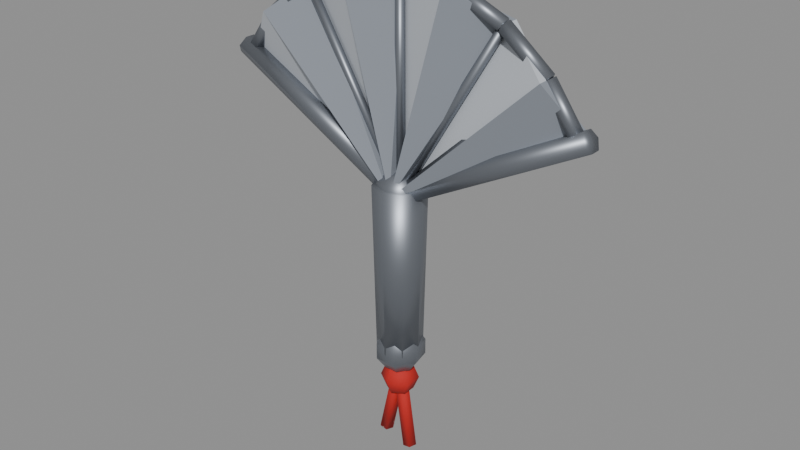 # Source: phien_2.blend  (saved by Blender 5.3.31; exported with 4.5.12 LTS)
import bpy
from mathutils import Matrix  # noqa: F401  (used for matrix-valued properties, if any)

bpy.ops.wm.read_factory_settings(use_empty=True)
scene = bpy.context.scene
scene.name = 'Scene'

# ---- collections
col_col_weapon_phien_2 = bpy.data.collections.new('COL_weapon_phien_2'); scene.collection.children.link(col_col_weapon_phien_2)

# ---- materials (node trees are filled in below, after node groups)
mat_mat_phien_2_metal = bpy.data.materials.new('MAT_phien_2_metal')
mat_mat_phien_2_metal.diffuse_color = (0.2623, 0.2831, 0.3185, 1.0)
mat_mat_phien_2_main = bpy.data.materials.new('MAT_phien_2_main')
mat_mat_phien_2_main.diffuse_color = (0.5457, 0.5776, 0.624, 1.0)
mat_mat_phien_2_dark = bpy.data.materials.new('MAT_phien_2_dark')
mat_mat_phien_2_dark.diffuse_color = (0.2542, 0.2789, 0.3185, 1.0)
mat_mat_phien_2_cord = bpy.data.materials.new('MAT_phien_2_cord')
mat_mat_phien_2_cord.diffuse_color = (0.5271, 0.01444, 0.01033, 1.0)

# ---- material node trees
mat_mat_phien_2_metal.use_nodes = True; mat_mat_phien_2_metal.node_tree.nodes.clear()
_N = mat_mat_phien_2_metal.node_tree.nodes; _L = mat_mat_phien_2_metal.node_tree.links
n0 = _N.new('ShaderNodeBsdfPrincipled'); n0.name = 'Principled BSDF'; n0.location = (-200, 100)
n0.inputs[0].default_value = (0.2623, 0.2831, 0.3185, 1.0)
n0.inputs[1].default_value = 0.8
n0.inputs[2].default_value = 0.45
n0.inputs[10].default_value = 0.005
n1 = _N.new('ShaderNodeOutputMaterial'); n1.name = 'Material Output'; n1.location = (200, 100)
_L.new(n0.outputs[0], n1.inputs[0])
n1.is_active_output = True
mat_mat_phien_2_main.use_nodes = True; mat_mat_phien_2_main.node_tree.nodes.clear()
_N = mat_mat_phien_2_main.node_tree.nodes; _L = mat_mat_phien_2_main.node_tree.links
n0 = _N.new('ShaderNodeBsdfPrincipled'); n0.name = 'Principled BSDF'; n0.location = (-200, 100)
n0.inputs[0].default_value = (0.5457, 0.5776, 0.624, 1.0)
n0.inputs[2].default_value = 0.9
n0.inputs[10].default_value = 0.005
n1 = _N.new('ShaderNodeOutputMaterial'); n1.name = 'Material Output'; n1.location = (200, 100)
_L.new(n0.outputs[0], n1.inputs[0])
n1.is_active_output = True
mat_mat_phien_2_dark.use_nodes = True; mat_mat_phien_2_dark.node_tree.nodes.clear()
_N = mat_mat_phien_2_dark.node_tree.nodes; _L = mat_mat_phien_2_dark.node_tree.links
n0 = _N.new('ShaderNodeBsdfPrincipled'); n0.name = 'Principled BSDF'; n0.location = (-200, 100)
n0.inputs[0].default_value = (0.2542, 0.2789, 0.3185, 1.0)
n0.inputs[2].default_value = 0.9
n0.inputs[10].default_value = 0.005
n1 = _N.new('ShaderNodeOutputMaterial'); n1.name = 'Material Output'; n1.location = (200, 100)
_L.new(n0.outputs[0], n1.inputs[0])
n1.is_active_output = True
mat_mat_phien_2_cord.use_nodes = True; mat_mat_phien_2_cord.node_tree.nodes.clear()
_N = mat_mat_phien_2_cord.node_tree.nodes; _L = mat_mat_phien_2_cord.node_tree.links
n0 = _N.new('ShaderNodeBsdfPrincipled'); n0.name = 'Principled BSDF'; n0.location = (-200, 100)
n0.inputs[0].default_value = (0.5271, 0.01444, 0.01033, 1.0)
n0.inputs[2].default_value = 0.8
n0.inputs[10].default_value = 0.005
n1 = _N.new('ShaderNodeOutputMaterial'); n1.name = 'Material Output'; n1.location = (200, 100)
_L.new(n0.outputs[0], n1.inputs[0])
n1.is_active_output = True

# ---- meshes
me_sm_phien_2_mesh = bpy.data.meshes.new('SM_phien_2_mesh')
me_sm_phien_2_mesh.from_pydata([(-0.1676, 0.0025, 0.185), (0.0, 0.0, -0.14), (0.0, 0.026, -0.17), (0.0, 0.03, 0.03), (0.01838, 0.01838, -0.17), (0.02121, 0.02121, 0.03), (0.026, 0.0, -0.17), (0.03, 0.0, 0.03), (0.01838, -0.01838, -0.17), (0.02121, -0.02121, 0.03), (0.0, -0.026, -0.17), (0.0, -0.03, 0.03), (-0.01838, -0.01838, -0.17), (-0.02121, -0.02121, 0.03), (-0.026, 0.0, -0.17), (-0.03, 0.0, 0.03), (-0.01838, 0.01838, -0.17), (-0.02121, 0.02121, 0.03), (0.0, 0.02853, -0.1607), (0.003577, 0.003, 0.02377), (0.0, 0.01763, -0.1943), (0.0, 0.0, -0.2), (0.01379, 0.01099, -0.1457), (-0.1706, 0.005, 0.1819), (0.02231, 0.01779, -0.1607), (0.02231, 0.01779, -0.1793), (0.01379, 0.01099, -0.1943), (0.0, 0.006, 0.02), (0.01719, -0.003924, -0.1457), (-0.2253, 0.006, 0.128), (0.02782, -0.006349, -0.1607), (0.02782, -0.006349, -0.1793), (0.01719, -0.003924, -0.1943), (-0.005692, 0.007, 0.009295), (0.007651, -0.01589, -0.1457), (-0.2253, -0.006, 0.128), (0.01238, -0.02571, -0.1607), (0.01238, -0.02571, -0.1793), (0.007651, -0.01589, -0.1943), (-0.005692, -0.007, 0.009295), (-0.007651, -0.01589, -0.1457), (-0.2204, -0.012, 0.1372), (-0.01238, -0.02571, -0.1607), (-0.01238, -0.02571, -0.1793), (-0.007651, -0.01589, -0.1943), (1.49e-08, -0.014, 0.02), (-0.01719, -0.003924, -0.1457), (-0.2155, -0.006, 0.1464), (-0.02782, -0.006349, -0.1607), (-0.02782, -0.006349, -0.1793), (-0.01719, -0.003924, -0.1943), (0.005692, -0.007, 0.03071), (-0.01379, 0.01099, -0.1457), (-0.2155, 0.006, 0.1464), (-0.02231, 0.01779, -0.1607), (-0.02231, 0.01779, -0.1793), (-0.01379, 0.01099, -0.1943), (0.005692, 0.007, 0.03071), (8.941e-10, 0.01763, -0.1457), (-0.2204, 0.012, 0.1372), (1.49e-08, 0.014, 0.02), (1.788e-09, 0.02853, -0.1793), (0.0, 0.0, 0.048), (0.0, 0.014, 0.04425), (0.003577, -0.003, 0.02377), (-0.1676, -0.0025, 0.185), (0.0, -0.006, 0.02), (-0.1706, -0.005, 0.1819), (-0.003577, -0.003, 0.01623), (-0.1736, -0.0025, 0.1788), (-0.003577, 0.003, 0.01623), (-0.1736, 0.0025, 0.1788), (0.0, 0.006, 0.02), (-0.1211, 0.005, 0.2216), (0.004454, 0.003, 0.02268), (-0.1174, 0.0025, 0.2238), (0.004454, -0.003, 0.02268), (-0.1174, -0.0025, 0.2238), (0.0, -0.006, 0.02), (-0.1211, -0.005, 0.2216), (-0.004454, -0.003, 0.01732), (-0.1248, -0.0025, 0.2194), (-0.004454, 0.003, 0.01732), (-0.1248, 0.0025, 0.2194), (0.0, 0.006, 0.02), (-0.06285, 0.005, 0.2466), (0.005007, 0.003, 0.02139), (-0.05868, 0.0025, 0.2478), (0.005007, -0.003, 0.02139), (-0.05868, -0.0025, 0.2478), (0.0, -0.006, 0.02), (-0.06285, -0.005, 0.2466), (-0.005007, -0.003, 0.01861), (-0.06703, -0.0025, 0.2455), (-0.005007, 0.003, 0.01861), (-0.06703, 0.0025, 0.2455), (0.0, 0.006, 0.02), (0.0, 0.005, 0.2552), (0.005196, 0.003, 0.02), (0.00433, 0.0025, 0.2552), (0.005196, -0.003, 0.02), (0.00433, -0.0025, 0.2552), (0.0, -0.006, 0.02), (0.0, -0.005, 0.2552), (-0.005196, -0.003, 0.02), (-0.00433, -0.0025, 0.2552), (-0.005196, 0.003, 0.02), (-0.00433, 0.0025, 0.2552), (0.0, 0.006, 0.02), (0.06285, 0.005, 0.2466), (0.005007, 0.003, 0.01861), (0.06703, 0.0025, 0.2455), (0.005007, -0.003, 0.01861), (0.06703, -0.0025, 0.2455), (0.0, -0.006, 0.02), (0.06285, -0.005, 0.2466), (-0.005007, -0.003, 0.02139), (0.05868, -0.0025, 0.2478), (-0.005007, 0.003, 0.02139), (0.05868, 0.0025, 0.2478), (0.0, 0.006, 0.02), (0.1211, 0.005, 0.2216), (0.004454, 0.003, 0.01732), (0.1248, 0.0025, 0.2194), (0.004454, -0.003, 0.01732), (0.1248, -0.0025, 0.2194), (0.0, -0.006, 0.02), (0.1211, -0.005, 0.2216), (-0.004454, -0.003, 0.02268), (0.1174, -0.0025, 0.2238), (-0.004454, 0.003, 0.02268), (0.1174, 0.0025, 0.2238), (0.0, 0.006, 0.02), (0.1706, 0.005, 0.1819), (0.003577, 0.003, 0.01623), (0.1736, 0.0025, 0.1788), (0.003577, -0.003, 0.01623), (0.1736, -0.0025, 0.1788), (0.0, -0.006, 0.02), (0.1706, -0.005, 0.1819), (-0.003577, -0.003, 0.02377), (0.1676, -0.0025, 0.185), (-0.003577, 0.003, 0.02377), (0.1676, 0.0025, 0.185), (-1.49e-08, 0.014, 0.02), (0.2204, 0.012, 0.1372), (0.005692, 0.007, 0.009295), (0.2253, 0.006, 0.128), (0.005692, -0.007, 0.009295), (0.2253, -0.006, 0.128), (-1.49e-08, -0.014, 0.02), (0.2204, -0.012, 0.1372), (-0.005692, -0.007, 0.03071), (0.2155, -0.006, 0.1464), (-0.005692, 0.007, 0.03071), (0.2155, 0.006, 0.1464), (-0.2098, 0.008, 0.1315), (-0.1723, 0.008, 0.1836), (-0.2036, 0.002472, 0.1271), (-0.1662, 0.002472, 0.1791), (-0.206, -0.006472, 0.1288), (-0.1685, -0.006472, 0.1808), (-0.2136, -0.006472, 0.1343), (-0.1762, -0.006472, 0.1863), (-0.216, 0.002472, 0.136), (-0.1785, 0.002472, 0.188), (-0.1723, 0.008, 0.1836), (-0.1224, 0.008, 0.2237), (-0.1676, 0.002472, 0.1776), (-0.1176, 0.002472, 0.2177), (-0.1694, -0.006472, 0.1799), (-0.1194, -0.006472, 0.22), (-0.1753, -0.006472, 0.1872), (-0.1253, -0.006472, 0.2273), (-0.1771, 0.002472, 0.1895), (-0.1271, 0.002472, 0.2296), (-0.1224, 0.008, 0.2237), (-0.0635, 0.008, 0.249), (-0.1194, 0.002472, 0.2167), (-0.06049, 0.002472, 0.242), (-0.1205, -0.006472, 0.2193), (-0.06164, -0.006472, 0.2446), (-0.1242, -0.006472, 0.228), (-0.06535, -0.006472, 0.2533), (-0.1254, 0.002472, 0.2307), (-0.0665, 0.002472, 0.2559), (-0.0635, 0.008, 0.249), (0.0, 0.008, 0.2576), (-0.06247, 0.002472, 0.2414), (0.001026, 0.002472, 0.2501), (-0.06286, -0.006472, 0.2443), (0.0006341, -0.006472, 0.2529), (-0.06413, -0.006472, 0.2536), (-0.0006341, -0.006472, 0.2623), (-0.06452, 0.002472, 0.2565), (-0.001026, 0.002472, 0.2651), (0.0, 0.008, 0.2576), (0.0635, 0.008, 0.249), (-0.001026, 0.002472, 0.2501), (0.06247, 0.002472, 0.2414), (-0.0006341, -0.006472, 0.2529), (0.06286, -0.006472, 0.2443), (0.0006341, -0.006472, 0.2623), (0.06413, -0.006472, 0.2536), (0.001026, 0.002472, 0.2651), (0.06452, 0.002472, 0.2565), (0.0635, 0.008, 0.249), (0.1224, 0.008, 0.2237), (0.06049, 0.002472, 0.242), (0.1194, 0.002472, 0.2167), (0.06164, -0.006472, 0.2446), (0.1205, -0.006472, 0.2193), (0.06535, -0.006472, 0.2533), (0.1242, -0.006472, 0.228), (0.0665, 0.002472, 0.2559), (0.1254, 0.002472, 0.2307), (0.1224, 0.008, 0.2237), (0.1723, 0.008, 0.1836), (0.1176, 0.002472, 0.2177), (0.1676, 0.002472, 0.1776), (0.1194, -0.006472, 0.22), (0.1694, -0.006472, 0.1799), (0.1253, -0.006472, 0.2273), (0.1753, -0.006472, 0.1872), (0.1271, 0.002472, 0.2296), (0.1771, 0.002472, 0.1895), (0.1723, 0.008, 0.1836), (0.2098, 0.008, 0.1315), (0.1662, 0.002472, 0.1791), (0.2036, 0.002472, 0.1271), (0.1685, -0.006472, 0.1808), (0.206, -0.006472, 0.1288), (0.1762, -0.006472, 0.1863), (0.2136, -0.006472, 0.1343), (0.1785, 0.002472, 0.188), (0.216, 0.002472, 0.136), (0.0, 0.028, 0.02), (0.0, 0.014, -0.004249), (0.0, 0.0, -0.008), (0.009899, 0.009899, 0.04425), (0.01715, 0.01715, 0.034), (0.0198, 0.0198, 0.02), (0.01715, 0.01715, 0.006), (0.009899, 0.009899, -0.004249), (0.014, 0.0, 0.04425), (0.02425, 0.0, 0.034), (0.028, 0.0, 0.02), (0.02425, 0.0, 0.006), (0.014, 0.0, -0.004249), (0.009899, -0.009899, 0.04425), (0.01715, -0.01715, 0.034), (0.0198, -0.0198, 0.02), (0.01715, -0.01715, 0.006), (0.009899, -0.009899, -0.004249), (0.0, -0.014, 0.04425), (0.0, -0.02425, 0.034), (0.0, -0.028, 0.02), (0.0, -0.02425, 0.006), (0.0, -0.014, -0.004249), (-0.009899, -0.009899, 0.04425), (-0.01715, -0.01715, 0.034), (-0.0198, -0.0198, 0.02), (-0.01715, -0.01715, 0.006), (-0.009899, -0.009899, -0.004249), (-0.014, 0.0, 0.04425), (-0.02425, 0.0, 0.034), (-0.028, 0.0, 0.02), (-0.02425, 0.0, 0.006), (-0.014, 0.0, -0.004249), (-0.009899, 0.009899, 0.04425), (-0.01715, 0.01715, 0.034), (-0.0198, 0.0198, 0.02), (-0.01715, 0.01715, 0.006), (-0.009899, 0.009899, -0.004249), (0.0, 0.02425, 0.034), (0.0, 0.02425, 0.006), (0.0, 0.017, 0.02), (-0.2119, 0.017, 0.1327), (-0.1741, -0.007, 0.1852), (0.0, 0.007, 0.02), (-0.2119, 0.007, 0.1327), (-0.1741, -0.017, 0.1852), (0.0, 0.017, 0.02), (-0.1236, 0.017, 0.2257), (-0.06414, -0.007, 0.2513), (0.0, 0.007, 0.02), (-0.1236, 0.007, 0.2257), (-0.06414, -0.017, 0.2513), (0.0, 0.017, 0.02), (0.0, 0.017, 0.26), (0.06414, -0.007, 0.2513), (0.0, 0.007, 0.02), (0.0, 0.007, 0.26), (0.06414, -0.017, 0.2513), (0.0, 0.017, 0.02), (0.1236, 0.017, 0.2257), (0.1741, -0.007, 0.1852), (0.0, 0.007, 0.02), (0.1236, 0.007, 0.2257), (0.1741, -0.017, 0.1852), (0.0, -0.007, 0.02), (-0.1741, -0.007, 0.1852), (-0.1236, 0.017, 0.2257), (0.0, -0.017, 0.02), (-0.1741, -0.017, 0.1852), (-0.1236, 0.007, 0.2257), (0.0, -0.007, 0.02), (-0.06414, -0.007, 0.2513), (0.0, 0.017, 0.26), (0.0, -0.017, 0.02), (-0.06414, -0.017, 0.2513), (0.0, 0.007, 0.26), (0.0, -0.007, 0.02), (0.06414, -0.007, 0.2513), (0.1236, 0.017, 0.2257), (0.0, -0.017, 0.02), (0.06414, -0.017, 0.2513), (0.1236, 0.007, 0.2257), (0.0, -0.007, 0.02), (0.1741, -0.007, 0.1852), (0.2119, 0.017, 0.1327), (0.0, -0.017, 0.02), (0.1741, -0.017, 0.1852), (0.2119, 0.007, 0.1327), (0.0, 0.01556, -0.1944), (0.0, 0.0, -0.188), (9.313e-10, 0.008, -0.2), (0.015, 0.008, -0.3), (-0.007524, 0.002472, -0.2011), (0.007476, 0.002472, -0.3011), (-0.00465, -0.006472, -0.2007), (0.01035, -0.006472, -0.3007), (0.00465, -0.006472, -0.1993), (0.01965, -0.006472, -0.2993), (0.007524, 0.002472, -0.1989), (0.02252, 0.002472, -0.2989), (-5.588e-09, 0.008, -0.2), (-0.02, 0.008, -0.29), (-0.007427, 0.002472, -0.1983), (-0.02743, 0.002472, -0.2883), (-0.00459, -0.006472, -0.199), (-0.02459, -0.006472, -0.289), (0.00459, -0.006472, -0.201), (-0.01541, -0.006472, -0.291), (0.007427, 0.002472, -0.2017), (-0.01257, 0.002472, -0.2917), (0.0, 0.022, -0.21), (0.0, 0.01556, -0.2256), (0.0, 0.0, -0.232), (0.01347, 0.007778, -0.1944), (0.01905, 0.011, -0.21), (0.01347, 0.007778, -0.2256), (0.01347, -0.007778, -0.1944), (0.01905, -0.011, -0.21), (0.01347, -0.007778, -0.2256), (-3.278e-09, -0.01556, -0.1944), (-3.278e-09, -0.022, -0.21), (-3.278e-09, -0.01556, -0.2256), (-0.01347, -0.007778, -0.1944), (-0.01905, -0.011, -0.21), (-0.01347, -0.007778, -0.2256), (-0.01347, 0.007778, -0.1944), (-0.01905, 0.011, -0.21), (-0.01347, 0.007778, -0.2256)], [], [(32, 31, 37, 38), (21, 26, 32), (2, 3, 5, 4), (30, 28, 34, 36), (25, 24, 30, 31), (4, 5, 7, 6), (31, 30, 36, 37), (58, 1, 22), (6, 7, 9, 8), (21, 32, 38), (21, 20, 26), (8, 9, 11, 10), (24, 22, 28, 30), (18, 58, 22, 24), (10, 11, 13, 12), (26, 25, 31, 32), (61, 18, 24, 25), (12, 13, 15, 14), (5, 3, 17, 15, 13, 11, 9, 7), (20, 61, 25, 26), (14, 15, 17, 16), (28, 1, 34), (22, 1, 28), (16, 17, 3, 2), (2, 4, 6, 8, 10, 12, 14, 16), (21, 38, 44), (37, 36, 42, 43), (34, 1, 40), (38, 37, 43, 44), (36, 34, 40, 42), (21, 44, 50), (43, 42, 48, 49), (40, 1, 46), (44, 43, 49, 50), (42, 40, 46, 48), (21, 50, 56), (49, 48, 54, 55), (46, 1, 52), (50, 49, 55, 56), (48, 46, 52, 54), (21, 56, 20), (55, 54, 18, 61), (52, 1, 58), (56, 55, 61, 20), (54, 52, 58, 18), (168, 169, 171, 170), (108, 109, 111, 110), (60, 59, 53, 57), (100, 101, 103, 102), (178, 179, 181, 180), (57, 53, 47, 51), (72, 73, 75, 74), (27, 23, 0, 19), (51, 47, 41, 45), (84, 85, 87, 86), (98, 99, 101, 100), (45, 41, 35, 39), (53, 59, 29, 35, 41, 47), (96, 97, 99, 98), (39, 35, 29, 33), (64, 65, 67, 66), (19, 0, 65, 64), (33, 29, 59, 60), (60, 57, 51, 45, 39, 33), (66, 67, 69, 68), (65, 0, 23, 71, 69, 67), (190, 191, 193, 192), (68, 69, 71, 70), (76, 77, 79, 78), (74, 75, 77, 76), (70, 71, 23, 27), (66, 68, 70, 27, 19, 64), (78, 79, 81, 80), (75, 73, 83, 81, 79, 77), (112, 113, 115, 114), (80, 81, 83, 82), (88, 89, 91, 90), (86, 87, 89, 88), (82, 83, 73, 72), (76, 78, 80, 82, 72, 74), (90, 91, 93, 92), (124, 125, 127, 126), (86, 88, 90, 92, 94, 84), (92, 93, 95, 94), (110, 111, 113, 112), (120, 121, 123, 122), (94, 95, 85, 84), (91, 89, 87, 85, 95, 93), (102, 103, 105, 104), (136, 137, 139, 138), (100, 102, 104, 106, 96, 98), (104, 105, 107, 106), (122, 123, 125, 124), (132, 133, 135, 134), (106, 107, 97, 96), (103, 101, 99, 97, 107, 105), (114, 115, 117, 116), (148, 149, 151, 150), (114, 116, 118, 108, 110, 112), (116, 117, 119, 118), (134, 135, 137, 136), (144, 145, 147, 146), (118, 119, 109, 108), (115, 113, 111, 109, 119, 117), (126, 127, 129, 128), (160, 161, 163, 162), (126, 128, 130, 120, 122, 124), (128, 129, 131, 130), (146, 147, 149, 148), (156, 157, 159, 158), (130, 131, 121, 120), (127, 125, 123, 121, 131, 129), (138, 139, 141, 140), (200, 201, 203, 202), (138, 140, 142, 132, 134, 136), (140, 141, 143, 142), (158, 159, 161, 160), (210, 211, 213, 212), (142, 143, 133, 132), (139, 137, 135, 133, 143, 141), (150, 151, 153, 152), (186, 187, 189, 188), (150, 152, 154, 144, 146, 148), (152, 153, 155, 154), (188, 189, 191, 190), (162, 164, 156, 158, 160), (154, 155, 145, 144), (151, 149, 147, 145, 155, 153), (162, 163, 165, 164), (166, 167, 169, 168), (170, 171, 173, 172), (164, 165, 157, 156), (163, 161, 159, 157, 165), (220, 221, 223, 222), (166, 168, 170, 172, 174), (172, 173, 175, 174), (176, 177, 179, 178), (180, 181, 183, 182), (174, 175, 167, 166), (173, 171, 169, 167, 175), (179, 177, 185, 183, 181), (230, 231, 233, 232), (182, 183, 185, 184), (198, 199, 201, 200), (196, 197, 199, 198), (184, 185, 177, 176), (178, 180, 182, 184, 176), (189, 187, 195, 193, 191), (238, 243, 248), (192, 193, 195, 194), (208, 209, 211, 210), (206, 207, 209, 208), (194, 195, 187, 186), (188, 190, 192, 194, 186), (199, 197, 205, 203, 201), (236, 274, 240, 241), (202, 203, 205, 204), (218, 219, 221, 220), (216, 217, 219, 218), (204, 205, 197, 196), (198, 200, 202, 204, 196), (209, 207, 215, 213, 211), (275, 236, 241, 242), (212, 213, 215, 214), (228, 229, 231, 230), (226, 227, 229, 228), (214, 215, 207, 206), (208, 210, 212, 214, 206), (219, 217, 225, 223, 221), (240, 239, 244, 245), (222, 223, 225, 224), (63, 62, 239), (237, 275, 242, 243), (224, 225, 217, 216), (218, 220, 222, 224, 216), (229, 227, 235, 233, 231), (238, 237, 243), (232, 233, 235, 234), (243, 242, 247, 248), (274, 63, 239, 240), (234, 235, 227, 226), (228, 230, 232, 234, 226), (239, 62, 244), (242, 241, 246, 247), (241, 240, 245, 246), (238, 248, 253), (245, 244, 249, 250), (248, 247, 252, 253), (244, 62, 249), (247, 246, 251, 252), (246, 245, 250, 251), (238, 253, 258), (250, 249, 254, 255), (253, 252, 257, 258), (249, 62, 254), (252, 251, 256, 257), (251, 250, 255, 256), (255, 254, 259, 260), (258, 257, 262, 263), (254, 62, 259), (257, 256, 261, 262), (256, 255, 260, 261), (238, 258, 263), (263, 262, 267, 268), (259, 62, 264), (262, 261, 266, 267), (261, 260, 265, 266), (238, 263, 268), (260, 259, 264, 265), (264, 62, 269), (267, 266, 271, 272), (266, 265, 270, 271), (238, 268, 273), (265, 264, 269, 270), (268, 267, 272, 273), (269, 62, 63), (272, 271, 236, 275), (271, 270, 274, 236), (238, 273, 237), (270, 269, 63, 274), (273, 272, 275, 237), (276, 277, 278), (281, 280, 279), (276, 279, 280, 277), (277, 280, 281, 278), (278, 281, 279, 276), (282, 283, 284), (287, 286, 285), (282, 285, 286, 283), (283, 286, 287, 284), (284, 287, 285, 282), (288, 289, 290), (293, 292, 291), (288, 291, 292, 289), (289, 292, 293, 290), (290, 293, 291, 288), (294, 295, 296), (299, 298, 297), (294, 297, 298, 295), (295, 298, 299, 296), (296, 299, 297, 294), (300, 301, 302), (305, 304, 303), (300, 303, 304, 301), (301, 304, 305, 302), (302, 305, 303, 300), (306, 307, 308), (311, 310, 309), (306, 309, 310, 307), (307, 310, 311, 308), (308, 311, 309, 306), (312, 313, 314), (317, 316, 315), (312, 315, 316, 313), (313, 316, 317, 314), (314, 317, 315, 312), (318, 319, 320), (323, 322, 321), (318, 321, 322, 319), (319, 322, 323, 320), (320, 323, 321, 318), (350, 349, 352, 353), (349, 325, 352), (326, 327, 329, 328), (340, 341, 343, 342), (336, 337, 339, 338), (328, 329, 331, 330), (338, 339, 341, 340), (351, 350, 353, 354), (330, 331, 333, 332), (329, 327, 335, 333, 331), (324, 325, 349), (332, 333, 335, 334), (346, 324, 349, 350), (348, 351, 354), (334, 335, 327, 326), (326, 328, 330, 332, 334), (347, 346, 350, 351), (338, 340, 342, 344, 336), (342, 343, 345, 344), (348, 347, 351), (353, 352, 355, 356), (344, 345, 337, 336), (343, 341, 339, 337, 345), (354, 353, 356, 357), (348, 354, 357), (352, 325, 355), (356, 355, 358, 359), (357, 356, 359, 360), (348, 357, 360), (355, 325, 358), (358, 325, 361), (359, 358, 361, 362), (360, 359, 362, 363), (348, 360, 363), (348, 363, 347), (361, 325, 324), (362, 361, 324, 346), (363, 362, 346, 347)])
me_sm_phien_2_mesh.polygons.foreach_set('use_smooth', [1, 1, 1, 1, 1, 1, 1, 1, 1, 1, 1, 1, 1, 1, 1, 1, 1, 1, 1, 1, 1, 1, 1, 1, 1, 1, 1, 1, 1, 1, 1, 1, 1, 1, 1, 1, 1, 1, 1, 1, 1, 1, 1, 1, 1, 1, 1, 1, 1, 1, 1, 1, 1, 1, 1, 1, 1, 1, 1, 1, 1, 1, 1, 1, 1, 1, 1, 1, 1, 1, 1, 1, 1, 1, 1, 1, 1, 1, 1, 1, 1, 1, 1, 1, 1, 1, 1, 1, 1, 1, 1, 1, 1, 1, 1, 1, 1, 1, 1, 1, 1, 1, 1, 1, 1, 1, 1, 1, 1, 1, 1, 1, 1, 1, 1, 1, 1, 1, 1, 1, 1, 1, 1, 1, 1, 1, 1, 1, 1, 1, 1, 1, 1, 1, 1, 1, 1, 1, 1, 1, 1, 1, 1, 1, 1, 1, 1, 1, 1, 1, 1, 1, 1, 1, 1, 1, 1, 1, 1, 1, 1, 1, 1, 1, 1, 1, 1, 1, 1, 1, 1, 1, 1, 1, 1, 1, 1, 1, 1, 1, 1, 1, 1, 1, 1, 1, 1, 1, 1, 1, 1, 1, 1, 1, 1, 1, 1, 1, 1, 1, 1, 1, 1, 1, 1, 1, 1, 1, 1, 1, 1, 1, 1, 1, 1, 1, 1, 1, 1, 1, 1, 0, 0, 0, 0, 0, 0, 0, 0, 0, 0, 0, 0, 0, 0, 0, 0, 0, 0, 0, 0, 0, 0, 0, 0, 0, 0, 0, 0, 0, 0, 0, 0, 0, 0, 0, 0, 0, 0, 0, 0, 1, 1, 1, 1, 1, 1, 1, 1, 1, 1, 1, 1, 1, 1, 1, 1, 1, 1, 1, 1, 1, 1, 1, 1, 1, 1, 1, 1, 1, 1, 1, 1, 1, 1, 1, 1, 1, 1])
me_sm_phien_2_mesh.polygons.foreach_set('material_index', [0, 0, 0, 0, 0, 0, 0, 0, 0, 0, 0, 0, 0, 0, 0, 0, 0, 0, 0, 0, 0, 0, 0, 0, 0, 0, 0, 0, 0, 0, 0, 0, 0, 0, 0, 0, 0, 0, 0, 0, 0, 0, 0, 0, 0, 0, 0, 0, 0, 0, 0, 0, 0, 0, 0, 0, 0, 0, 0, 0, 0, 0, 0, 0, 0, 0, 0, 0, 0, 0, 0, 0, 0, 0, 0, 0, 0, 0, 0, 0, 0, 0, 0, 0, 0, 0, 0, 0, 0, 0, 0, 0, 0, 0, 0, 0, 0, 0, 0, 0, 0, 0, 0, 0, 0, 0, 0, 0, 0, 0, 0, 0, 0, 0, 0, 0, 0, 0, 0, 0, 0, 0, 0, 0, 0, 0, 0, 0, 0, 0, 0, 0, 0, 0, 0, 0, 0, 0, 0, 0, 0, 0, 0, 0, 0, 0, 0, 0, 0, 0, 0, 0, 0, 0, 0, 0, 0, 0, 0, 0, 0, 0, 0, 0, 0, 0, 0, 0, 0, 0, 0, 0, 0, 0, 0, 0, 0, 0, 0, 0, 0, 0, 0, 0, 0, 0, 0, 0, 0, 0, 0, 0, 0, 0, 0, 0, 0, 0, 0, 0, 0, 0, 0, 0, 0, 0, 0, 0, 0, 0, 0, 0, 0, 0, 0, 0, 0, 0, 0, 0, 0, 1, 1, 1, 1, 1, 1, 1, 1, 1, 1, 1, 1, 1, 1, 1, 1, 1, 1, 1, 1, 2, 2, 2, 2, 2, 2, 2, 2, 2, 2, 2, 2, 2, 2, 2, 2, 2, 2, 2, 2, 3, 3, 3, 3, 3, 3, 3, 3, 3, 3, 3, 3, 3, 3, 3, 3, 3, 3, 3, 3, 3, 3, 3, 3, 3, 3, 3, 3, 3, 3, 3, 3, 3, 3, 3, 3, 3, 3])
me_sm_phien_2_mesh.materials.append(mat_mat_phien_2_metal)
me_sm_phien_2_mesh.materials.append(mat_mat_phien_2_main)
me_sm_phien_2_mesh.materials.append(mat_mat_phien_2_dark)
me_sm_phien_2_mesh.materials.append(mat_mat_phien_2_cord)
me_sm_phien_2_mesh.update()

# ---- objects
ob_sm_phien_2 = bpy.data.objects.new('SM_phien_2', me_sm_phien_2_mesh)

# ---- transforms, parenting, visibility, modifiers, constraints
ob_sm_phien_2.location = (0.0, 0.0, 0.0)

# ---- collection membership
col_col_weapon_phien_2.objects.link(ob_sm_phien_2)

# ---- scene / render settings (as saved in the file)
scene.frame_start = 1; scene.frame_end = 250; scene.frame_set(1)
scene.render.engine = 'BLENDER_EEVEE_NEXT'
scene.render.bake_bias = 0.0
scene.render.bake_samples = 0
scene.render.compositor_device = 'GPU'
scene.eevee.use_volume_custom_range = False
scene.eevee.fast_gi_thickness_near = 0.1
scene.eevee.fast_gi_thickness_far = 0.0
scene.eevee.ray_tracing_options.screen_trace_thickness = 0.1
bpy.context.view_layer.update()

# ---- added for rendering (the .blend has no active camera and no usable light): camera, sun + grey world if the file has none
cam_auto = bpy.data.cameras.new('AutoCamera')
cam_auto.lens = 50.0
cam_auto.sensor_width = 36.0
cam_auto.clip_end = 1000.0
ob_auto_camera = bpy.data.objects.new('AutoCamera', cam_auto)
scene.collection.objects.link(ob_auto_camera)
ob_auto_camera.location = (0.671812, -0.806175, 0.519455)
ob_auto_camera.rotation_euler = (1.09748, -7.21219e-08, 0.694738)
scene.camera = ob_auto_camera
light_auto_sun = bpy.data.lights.new('AutoSun', 'SUN')
light_auto_sun.energy = 3.0
light_auto_sun.angle = 0.0523599
ob_auto_sun = bpy.data.objects.new('AutoSun', light_auto_sun)
scene.collection.objects.link(ob_auto_sun)
ob_auto_sun.rotation_euler = (0.872665, 0.174533, 0.523599)
if scene.world is None:
    world_auto = bpy.data.worlds.new('AutoWorld')
    world_auto.color = (0.3, 0.3, 0.3)
    scene.world = world_auto
bpy.context.view_layer.update()
